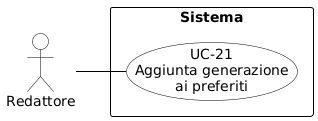

The diagram above was rendered by PlantUML. Its source (embedded in the PNG):
@startuml
skinparam shadowing false
skinparam defaultFontName Arial
left to right direction
skinparam nodesep 15
skinparam ranksep 50
 
skinparam usecase {
    BackgroundColor white
    BorderColor black
    ArrowColor black
}
skinparam actor {
    BackgroundColor white
    BorderColor black
}
skinparam rectangle {
    BorderColor black
    FontStyle bold
}
 
actor "Redattore" as R
 
rectangle "Sistema" {
    usecase "UC-21\nAggiunta generazione\nai preferiti" as UC21
}
 
R -- UC21
@enduml